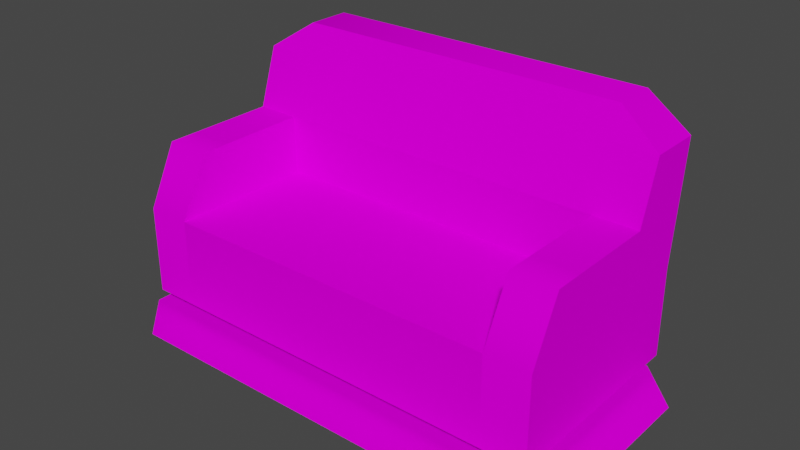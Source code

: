 # Source: Sofa_Medium.blend  (saved by Blender 2.92.15; exported with 4.5.12 LTS)
import bpy
from mathutils import Matrix  # noqa: F401  (used for matrix-valued properties, if any)

bpy.ops.wm.read_factory_settings(use_empty=True)
scene = bpy.context.scene
scene.name = 'Scene'

# ---- collections
col_collection = bpy.data.collections.new('Collection'); scene.collection.children.link(col_collection)

# ---- images (referenced by path relative to the original .blend; pixels are not part of the script)
import os
ASSET_DIR = os.environ.get("B2B_ASSET_DIR", "")  # directory of the original .blend (textures are referenced by path, not embedded)
HERE = os.path.dirname(os.path.abspath(__file__))  # packed textures are extracted next to this script under _unpacked/

def load_image(name, relpath, width, height, colorspace="sRGB"):
    """Load a texture the original file referenced (path relative to the .blend, or extracted next to this script)."""
    p = next((c for c in (os.path.join(HERE, relpath), os.path.join(ASSET_DIR, relpath)) if relpath and os.path.exists(c)), "")
    if p:
        img = bpy.data.images.load(p, check_existing=True)
        img.name = name
    else:  # same state as the original file: an image datablock whose file is absent (Cycles renders it pink)
        img = bpy.data.images.new(name, width, height)
        img.source = "FILE"
        img.filepath = "//" + (relpath or name)
    img.colorspace_settings.name = colorspace
    return img
img_shadow_png = load_image('shadow.png', 'Textures/shadow.png', 1024, 1024, 'sRGB')
img_body_png = load_image('body.png', 'Textures/body.png', 1024, 1024, 'sRGB')

# ---- materials (node trees are filled in below, after node groups)
mat_shadow = bpy.data.materials.new('shadow')
mat_shadow.surface_render_method = 'BLENDED'
mat_shadow.blend_method = 'BLEND'
mat_shadow.use_transparent_shadow = False
mat_shadow.diffuse_color = (0.7843, 0.7843, 0.7843, 1.0)
mat_shadow.roughness = 1.0
mat_shadow.specular_intensity = 0.0
mat_body = bpy.data.materials.new('body')
mat_body.surface_render_method = 'BLENDED'
mat_body.blend_method = 'BLEND'
mat_body.use_transparent_shadow = False
mat_body.diffuse_color = (0.7843, 0.7843, 0.7843, 1.0)
mat_body.roughness = 1.0
mat_body.specular_intensity = 0.0

# ---- material node trees
mat_shadow.use_nodes = True; mat_shadow.node_tree.nodes.clear()
_N = mat_shadow.node_tree.nodes; _L = mat_shadow.node_tree.links
n0 = _N.new('ShaderNodeBsdfPrincipled'); n0.name = 'Principled BSDF'; n0.location = (10, 300)
n0.distribution = 'GGX'
n0.subsurface_method = 'BURLEY'
n0.inputs[2].default_value = 1.0
n0.inputs[3].default_value = 1.45
n0.inputs[13].default_value = 0.0
n0.inputs[27].default_value = (0.0, 0.0, 0.0, 1.0)
n0.inputs[28].default_value = 1.0
n1 = _N.new('ShaderNodeOutputMaterial'); n1.name = 'Material Output'; n1.location = (300, 300)
n2 = _N.new('ShaderNodeTexImage'); n2.name = 'Image Texture'; n2.location = (-300, 600)
n2.image = img_shadow_png
n3 = _N.new('ShaderNodeTexImage'); n3.name = 'Image Texture.001'; n3.location = (-300, 0)
n3.image = img_shadow_png
_L.new(n0.outputs[0], n1.inputs[0])
_L.new(n2.outputs[0], n0.inputs[0])
_L.new(n3.outputs[1], n0.inputs[4])
n1.is_active_output = True
mat_body.use_nodes = True; mat_body.node_tree.nodes.clear()
_N = mat_body.node_tree.nodes; _L = mat_body.node_tree.links
n0 = _N.new('ShaderNodeBsdfPrincipled'); n0.name = 'Principled BSDF'; n0.location = (10, 300)
n0.distribution = 'GGX'
n0.subsurface_method = 'BURLEY'
n0.inputs[2].default_value = 1.0
n0.inputs[3].default_value = 1.45
n0.inputs[13].default_value = 0.0
n0.inputs[27].default_value = (0.0, 0.0, 0.0, 1.0)
n0.inputs[28].default_value = 1.0
n1 = _N.new('ShaderNodeOutputMaterial'); n1.name = 'Material Output'; n1.location = (300, 300)
n2 = _N.new('ShaderNodeTexImage'); n2.name = 'Image Texture'; n2.location = (-300, 600)
n2.image = img_body_png
n3 = _N.new('ShaderNodeTexImage'); n3.name = 'Image Texture.001'; n3.location = (-300, 0)
n3.image = img_body_png
_L.new(n0.outputs[0], n1.inputs[0])
_L.new(n2.outputs[0], n0.inputs[0])
_L.new(n3.outputs[1], n0.inputs[4])
n1.is_active_output = True

# ---- world
world_world = bpy.data.worlds.new('World'); scene.world = world_world
world_world.use_nodes = True; world_world.node_tree.nodes.clear()
_N = world_world.node_tree.nodes; _L = world_world.node_tree.links
n0 = _N.new('ShaderNodeOutputWorld'); n0.name = 'World Output'; n0.location = (300, 300)
n1 = _N.new('ShaderNodeBackground'); n1.name = 'Background'; n1.location = (10, 300)
n1.inputs[0].default_value = (0.05088, 0.05088, 0.05088, 1.0)
_L.new(n1.outputs[0], n0.inputs[0])
n0.is_active_output = True
world_world.color = (0.05088, 0.05088, 0.05088)
world_world.use_sun_shadow = False
world_world.sun_shadow_jitter_overblur = 0.0

# ---- meshes
me_sofa_2 = bpy.data.meshes.new('Sofa 2')
me_sofa_2.from_pydata([(17.0, 1.0, 6.0), (17.0, 1.0, -5.0), (14.0, 1.0, 6.0), (14.0, 1.0, -8.0), (-15.0, 1.0, 6.0), (-15.0, 1.0, -8.0), (17.0, 1.0, 9.0), (17.0, 1.0, 6.0), (14.0, 1.0, 9.0), (14.0, 1.0, 6.0), (-12.0, 1.0, 9.0), (-15.0, 1.0, 6.0), (-11.5, 12.0, -4.0), (-14.5, 12.0, -4.0), (-11.5, 12.0, 2.0), (-14.5, 12.0, 2.0), (-11.5, 12.0, 4.0), (-14.5, 12.0, 4.0), (-11.5, 8.0, 6.0), (-14.5, 8.0, 6.0), (-11.5, 2.0, 6.0), (-14.5, 2.0, 6.0), (14.5, 16.0, -5.327), (14.5, 16.0, -8.911), (11.5, 18.0, -6.163), (11.5, 18.0, -9.129), (0.0, 18.0, -6.163), (0.0, 18.0, -9.129), (-11.5, 18.0, -6.163), (-11.5, 18.0, -9.129), (-14.5, 16.0, -5.327), (-14.5, 16.0, -8.911), (14.5, 8.0, -8.0), (14.5, 2.0, -8.0), (11.5, 8.0, -8.0), (11.5, 2.0, -8.0), (0.0, 8.0, -8.0), (0.0, 2.0, -8.0), (-11.5, 8.0, -8.0), (-11.5, 2.0, -8.0), (-14.5, 8.0, -8.0), (-14.5, 2.0, -8.0), (14.5, 12.0, -4.0), (11.5, 12.0, -4.0), (14.5, 12.0, 2.0), (11.5, 12.0, 2.0), (14.5, 12.0, 4.0), (11.5, 12.0, 4.0), (14.5, 8.0, 6.0), (11.5, 8.0, 6.0), (14.5, 2.0, 6.0), (11.5, 2.0, 6.0), (-14.5, 2.0, 6.0), (-14.5, 8.0, 6.0), (-14.5, 2.0, 4.0), (-14.5, 8.0, 4.0), (-14.5, 2.0, -4.0), (-14.5, 8.0, -4.0), (-14.5, 2.0, -8.0), (-14.5, 8.0, -8.0), (14.5, 2.0, -8.0), (14.5, 8.0, -8.0), (14.5, 2.0, -4.0), (14.5, 8.0, -4.0), (14.5, 2.0, 4.0), (14.5, 8.0, 4.0), (14.5, 2.0, 6.0), (14.5, 8.0, 6.0), (-11.5, 8.0, 4.0), (-11.5, 8.0, 6.0), (0.0, 8.0, 4.0), (0.0, 8.0, 6.0), (11.5, 8.0, 4.0), (11.5, 8.0, 6.0), (11.5, 8.0, -4.0), (11.5, 12.0, -4.0), (0.0, 8.0, -4.0), (0.0, 12.0, -4.0), (-11.5, 8.0, -4.0), (-11.5, 12.0, -4.0), (11.5, 8.0, 4.0), (11.5, 8.0, -4.0), (0.0, 8.0, 4.0), (0.0, 8.0, -4.0), (-11.5, 8.0, 4.0), (-11.5, 8.0, -4.0), (14.5, 8.0, -4.0), (14.5, 12.0, -4.0), (14.5, 8.0, 4.0), (14.5, 12.0, 2.0), (14.5, 8.0, 6.0), (14.5, 12.0, 4.0), (11.5, 8.0, 6.0), (11.5, 12.0, 4.0), (11.5, 8.0, 4.0), (11.5, 12.0, 2.0), (11.5, 8.0, -4.0), (11.5, 12.0, -4.0), (-14.5, 8.0, 6.0), (-14.5, 12.0, 4.0), (-14.5, 8.0, 4.0), (-14.5, 12.0, 2.0), (-14.5, 8.0, -4.0), (-14.5, 12.0, -4.0), (-11.5, 8.0, -4.0), (-11.5, 12.0, -4.0), (-11.5, 8.0, 4.0), (-11.5, 12.0, 2.0), (-11.5, 8.0, 6.0), (-11.5, 12.0, 4.0), (11.5, 2.0, 6.0), (11.5, 8.0, 6.0), (0.0, 2.0, 6.0), (0.0, 8.0, 6.0), (-11.5, 2.0, 6.0), (-11.5, 8.0, 6.0), (11.5, 16.0, -8.911), (11.5, 8.0, -8.0), (0.0, 16.0, -8.911), (0.0, 8.0, -8.0), (-11.5, 16.0, -8.911), (-11.5, 8.0, -8.0), (11.5, 18.0, -9.129), (11.5, 16.0, -8.911), (0.0, 18.0, -9.129), (0.0, 16.0, -8.911), (-11.5, 18.0, -9.129), (-11.5, 16.0, -8.911), (0.0, 18.0, -6.163), (-11.5, 18.0, -6.163), (0.0, 16.0, -5.327), (-11.5, 16.0, -5.327), (0.0, 12.0, -4.0), (-11.5, 12.0, -4.0), (0.0, 12.0, -4.0), (11.5, 12.0, -4.0), (0.0, 16.0, -5.327), (11.5, 16.0, -5.327), (0.0, 18.0, -6.163), (11.5, 18.0, -6.163), (11.5, 12.0, -4.0), (14.5, 12.0, -4.0), (14.5, 16.0, -5.327), (11.5, 16.0, -5.327), (-14.5, 12.0, -4.0), (-11.5, 12.0, -4.0), (-11.5, 16.0, -5.327), (-14.5, 16.0, -5.327), (-14.5, 16.0, -8.911), (-11.5, 16.0, -8.911), (-11.5, 8.0, -8.0), (-14.5, 8.0, -8.0), (11.5, 16.0, -8.911), (14.5, 16.0, -8.911), (14.5, 8.0, -8.0), (11.5, 8.0, -8.0), (-14.5, 16.0, -5.327), (-14.5, 16.0, -8.911), (-14.5, 8.0, -8.0), (-14.5, 12.0, -4.0), (14.5, 16.0, -8.911), (14.5, 16.0, -5.327), (14.5, 12.0, -4.0), (14.5, 8.0, -8.0), (11.5, 18.0, -9.129), (14.5, 16.0, -8.911), (11.5, 16.0, -8.911), (-14.5, 16.0, -8.911), (-11.5, 18.0, -9.129), (-11.5, 16.0, -8.911), (-14.5, 16.0, -5.327), (-11.5, 16.0, -5.327), (-11.5, 18.0, -6.163), (14.5, 12.0, -4.0), (14.5, 8.0, -4.0), (14.5, 8.0, -8.0), (-14.5, 8.0, -4.0), (-14.5, 12.0, -4.0), (-14.5, 8.0, -8.0), (11.5, 16.0, -5.327), (14.5, 16.0, -5.327), (11.5, 18.0, -6.163)], [], [(0, 1, 2), (1, 3, 2), (2, 3, 4), (3, 5, 4), (6, 7, 8), (7, 9, 8), (8, 9, 10), (9, 11, 10), (12, 13, 14), (13, 15, 14), (14, 15, 16), (15, 17, 16), (16, 17, 18), (17, 19, 18), (18, 19, 20), (19, 21, 20), (22, 23, 24), (23, 25, 24), (24, 25, 26), (25, 27, 26), (26, 27, 28), (27, 29, 28), (28, 29, 30), (29, 31, 30), (32, 33, 34), (33, 35, 34), (34, 35, 36), (35, 37, 36), (36, 37, 38), (37, 39, 38), (38, 39, 40), (39, 41, 40), (42, 43, 44), (43, 45, 44), (44, 45, 46), (45, 47, 46), (46, 47, 48), (47, 49, 48), (48, 49, 50), (49, 51, 50), (52, 53, 54), (53, 55, 54), (54, 55, 56), (55, 57, 56), (56, 57, 58), (57, 59, 58), (60, 61, 62), (61, 63, 62), (62, 63, 64), (63, 65, 64), (64, 65, 66), (65, 67, 66), (68, 69, 70), (69, 71, 70), (70, 71, 72), (71, 73, 72), (74, 75, 76), (75, 77, 76), (76, 77, 78), (77, 79, 78), (80, 81, 82), (81, 83, 82), (82, 83, 84), (83, 85, 84), (86, 87, 88), (87, 89, 88), (88, 89, 90), (89, 91, 90), (92, 93, 94), (93, 95, 94), (94, 95, 96), (95, 97, 96), (98, 99, 100), (99, 101, 100), (100, 101, 102), (101, 103, 102), (104, 105, 106), (105, 107, 106), (106, 107, 108), (107, 109, 108), (110, 111, 112), (111, 113, 112), (112, 113, 114), (113, 115, 114), (116, 117, 118), (117, 119, 118), (118, 119, 120), (119, 121, 120), (122, 123, 124), (123, 125, 124), (124, 125, 126), (125, 127, 126), (128, 129, 130), (129, 131, 130), (130, 131, 132), (131, 133, 132), (134, 135, 136), (135, 137, 136), (136, 137, 138), (137, 139, 138), (140, 141, 142, 143), (144, 145, 146, 147), (148, 149, 150, 151), (152, 153, 154, 155), (156, 157, 158, 159), (160, 161, 162, 163), (164, 165, 166), (167, 168, 169), (170, 171, 172), (173, 174, 175), (176, 177, 178), (179, 180, 181)])
me_sofa_2.polygons.foreach_set('use_smooth', [True] * 112)
me_sofa_2.polygons.foreach_set('material_index', [0, 0, 0, 0, 0, 0, 0, 0, 1, 1, 1, 1, 1, 1, 1, 1, 1, 1, 1, 1, 1, 1, 1, 1, 1, 1, 1, 1, 1, 1, 1, 1, 1, 1, 1, 1, 1, 1, 1, 1, 1, 1, 1, 1, 1, 1, 1, 1, 1, 1, 1, 1, 1, 1, 1, 1, 1, 1, 1, 1, 1, 1, 1, 1, 1, 1, 1, 1, 1, 1, 1, 1, 1, 1, 1, 1, 1, 1, 1, 1, 1, 1, 1, 1, 1, 1, 1, 1, 1, 1, 1, 1, 1, 1, 1, 1, 1, 1, 1, 1, 1, 1, 1, 1, 1, 1, 1, 1, 1, 1, 1, 1])
_uv = me_sofa_2.uv_layers.new(name='UVMap')
_uv.uv.foreach_set('vector', [1.0, 0.5, 1.0, 1.0, 0.5, 0.5, 1.0, 1.0, 0.5, 1.0, 0.5, 0.5, 0.5, 0.5, 0.5, 1.0, 0.0, 0.5, 0.5, 1.0, 0.0, 1.0, 0.0, 0.5, 1.0, 0.0, 1.0, 0.5, 0.5, 0.0, 1.0, 0.5, 0.5, 0.5, 0.5, 0.0, 0.5, 0.0, 0.5, 0.5, 0.0, 0.0, 0.5, 0.5, 0.0, 0.5, 0.0, 0.0, 0.0625, 1.719, 0.0, 1.719, 0.0625, 1.18, 0.0, 1.719, 0.0, 1.18, 0.0625, 1.18, 0.0625, 1.18, 0.0, 1.18, 0.0625, 1.0, 0.0, 1.18, 0.0, 1.0, 0.0625, 1.0, 0.0625, 1.0, 0.0, 1.0, 0.0625, 1.0, 0.0, 1.0, 0.0, 1.0, 0.0625, 1.0, 0.0625, 1.0, 0.0, 1.0, 0.0625, 0.0, 0.0, 1.0, 0.0, 0.0, 0.0625, 0.0, 1.0, 1.719, 1.0, 2.0, 0.8984, 1.719, 1.0, 2.0, 0.8984, 2.0, 0.8984, 1.719, 0.8984, 1.719, 0.8984, 2.0, 0.4844, 1.719, 0.8984, 2.0, 0.4844, 2.0, 0.4844, 1.719, 0.4844, 1.719, 0.4844, 2.0, 0.0625, 1.719, 0.4844, 2.0, 0.0625, 2.0, 0.0625, 1.719, 0.0625, 1.719, 0.0625, 2.0, 0.0, 1.719, 0.0625, 2.0, 0.0, 2.0, 0.0, 1.719, 1.0, 2.0, 1.0, 3.0, 0.8984, 2.0, 1.0, 3.0, 0.8984, 3.0, 0.8984, 2.0, 0.8984, 2.0, 0.8984, 3.0, 0.4844, 2.0, 0.8984, 3.0, 0.4844, 3.0, 0.4844, 2.0, 0.4844, 2.0, 0.4844, 3.0, 0.0625, 2.0, 0.4844, 3.0, 0.0625, 3.0, 0.0625, 2.0, 0.0625, 2.0, 0.0625, 3.0, 0.0, 2.0, 0.0625, 3.0, 0.0, 3.0, 0.0, 2.0, 1.0, 1.719, 0.8984, 1.719, 1.0, 1.18, 0.8984, 1.719, 0.8984, 1.18, 1.0, 1.18, 1.0, 1.18, 0.8984, 1.18, 1.0, 1.0, 0.8984, 1.18, 0.8984, 1.0, 1.0, 1.0, 1.0, 1.0, 0.8984, 1.0, 1.0, 1.0, 0.8984, 1.0, 0.8984, 1.0, 1.0, 1.0, 1.0, 1.0, 0.8984, 1.0, 1.0, 0.0, 0.8984, 1.0, 0.8984, 0.0, 1.0, 0.0, 0.0, 0.0, 0.0, 1.0, -0.1797, 0.0, 0.0, 1.0, -0.1797, 1.0, -0.1797, 0.0, -0.1797, 0.0, -0.1797, 1.0, -0.7188, 0.0, -0.1797, 1.0, -0.7188, 1.0, -0.7188, 0.0, -0.7188, 0.0, -0.7188, 1.0, -1.0, 0.0, -0.7188, 1.0, -1.0, 1.0, -1.0, 0.0, 2.0, 0.0, 2.0, 1.0, 1.719, 0.0, 2.0, 1.0, 1.719, 1.0, 1.719, 0.0, 1.719, 0.0, 1.719, 1.0, 1.18, 0.0, 1.719, 1.0, 1.18, 1.0, 1.18, 0.0, 1.18, 0.0, 1.18, 1.0, 1.0, 0.0, 1.18, 1.0, 1.0, 1.0, 1.0, 0.0, 0.0625, 1.18, 0.0625, 1.0, 0.4844, 1.18, 0.0625, 1.0, 0.4844, 1.0, 0.4844, 1.18, 0.4844, 1.18, 0.4844, 1.0, 0.8984, 1.18, 0.4844, 1.0, 0.8984, 1.0, 0.8984, 1.18, 0.07031, 1.0, 0.0, 1.0, 0.07031, 0.5, 0.0, 1.0, 0.0, 0.5, 0.07031, 0.5, 0.07031, 0.5, 0.0, 0.5, 0.07031, 0.0, 0.0, 0.5, 0.0, 0.0, 0.07031, 0.0, 0.8984, 1.18, 0.8984, 1.719, 0.4844, 1.18, 0.8984, 1.719, 0.4844, 1.719, 0.4844, 1.18, 0.4844, 1.18, 0.4844, 1.719, 0.0625, 1.18, 0.4844, 1.719, 0.0625, 1.719, 0.0625, 1.18, 1.0, 1.719, 1.0, 1.719, 1.0, 1.18, 1.0, 1.719, 1.0, 1.18, 1.0, 1.18, 1.0, 1.18, 1.0, 1.18, 1.0, 1.0, 1.0, 1.18, 1.0, 1.0, 1.0, 1.0, 0.8984, 1.0, 0.8984, 1.0, 0.8984, 1.18, 0.8984, 1.0, 0.8984, 1.18, 0.8984, 1.18, 0.8984, 1.18, 0.8984, 1.18, 0.8984, 1.719, 0.8984, 1.18, 0.8984, 1.719, 0.8984, 1.719, 0.0, 1.0, 0.0, 1.0, 0.0, 1.18, 0.0, 1.0, 0.0, 1.18, 0.0, 1.18, 0.0, 1.18, 0.0, 1.18, 0.0, 1.719, 0.0, 1.18, 0.0, 1.719, 0.0, 1.719, 0.0625, 1.719, 0.0625, 1.719, 0.0625, 1.18, 0.0625, 1.719, 0.0625, 1.18, 0.0625, 1.18, 0.0625, 1.18, 0.0625, 1.18, 0.0625, 1.0, 0.0625, 1.18, 0.0625, 1.0, 0.0625, 1.0, 0.8984, 0.0, 0.8984, 1.0, 0.4844, 0.0, 0.8984, 1.0, 0.4844, 1.0, 0.4844, 0.0, 0.4844, 0.0, 0.4844, 1.0, 0.0625, 0.0, 0.4844, 1.0, 0.0625, 1.0, 0.0625, 0.0, 0.9844, 0.08594, 1.0, 0.3047, 0.5, 0.1016, 1.0, 0.3047, 0.5, 0.3047, 0.5, 0.1016, 0.5, 0.1016, 0.5, 0.3047, 0.01562, 0.08594, 0.5, 0.3047, 0.0, 0.3047, 0.01562, 0.08594, 0.9844, 0.0, 0.9844, 0.08594, 0.5, 0.0, 0.9844, 0.08594, 0.5, 0.1016, 0.5, 0.0, 0.5, 0.0, 0.5, 0.1016, 0.01562, 0.0, 0.5, 0.1016, 0.01562, 0.08594, 0.01562, 0.0, 0.5, 0.2344, 0.9844, 0.2344, 0.5, 0.1719, 0.9844, 0.2344, 0.9844, 0.1797, 0.5, 0.1719, 0.5, 0.1719, 0.9844, 0.1797, 0.5, 0.0, 0.9844, 0.1797, 1.0, 0.0, 0.5, 0.0, 0.5, 0.0, 0.0, 0.0, 0.5, 0.1719, 0.0, 0.0, 0.01562, 0.1641, 0.5, 0.1719, 0.5, 0.1719, 0.01562, 0.1641, 0.5, 0.2344, 0.01562, 0.1641, 0.01562, 0.2344, 0.5, 0.2344, 0.07031, 0.0, 0.2969, 0.0, 0.2969, 0.7812, 0.02344, 0.7109, 0.0, 0.0, 0.2188, 0.0, 0.2812, 0.7656, 0.0, 0.7812, 0.6328, 0.0, 0.7578, 0.2812, 0.1719, 0.9766, 0.0, 0.8438, 0.2422, 0.2891, 0.3672, 0.0, 1.0, 0.8438, 0.8281, 0.9766, 0.0, 1.0, 0.2734, 1.0, 0.2734, 0.0, 0.0, 0.2734, 0.0, 1.0, 0.2734, 1.0, 0.2734, 0.2734, 0.0, 0.0, 0.0, 0.0, 0.3672, 0.0, 0.2422, 0.2891, 0.6328, 0.0, 1.0, 0.0, 0.7578, 0.2812, 0.0, 0.7812, 0.2812, 0.7656, 0.2969, 1.0, 0.0, 0.0, 1.0, 0.0, 1.0, 1.0, 0.0, 0.0, 1.0, 0.0, 0.0, 1.0, 0.02344, 0.7109, 0.2969, 0.7812, 0.0, 1.0])
me_sofa_2.materials.append(mat_shadow)
me_sofa_2.materials.append(mat_body)
me_sofa_2.use_remesh_fix_poles = True
me_sofa_2.use_remesh_preserve_attributes = False
me_sofa_2.use_mirror_vertex_groups = False
me_sofa_2.update()
me_sofa_2.normals_split_custom_set([tuple(v) for v in zip(*[iter([0.0, 1.0, 0.0, 0.0, 1.0, 0.0, 0.0, 1.0, 0.0, 0.0, 1.0, 0.0, 0.0, 1.0, 0.0, 0.0, 1.0, 0.0, 0.0, 1.0, 0.0, 0.0, 1.0, 0.0, 0.0, 1.0, 0.0, 0.0, 1.0, 0.0, 0.0, 1.0, 0.0, 0.0, 1.0, 0.0, 0.0, 1.0, 0.0, 0.0, 1.0, 0.0, 0.0, 1.0, 0.0, 0.0, 1.0, 0.0, 0.0, 1.0, 0.0, 0.0, 1.0, 0.0, 0.0, 1.0, 0.0, 0.0, 1.0, 0.0, 0.0, 1.0, 0.0, 0.0, 1.0, 0.0, 0.0, 1.0, 0.0, 0.0, 1.0, 0.0, 0.0, 1.0, 0.0, 0.0, 1.0, 0.0, 0.0, 1.0, 0.0, 0.0, 1.0, 0.0, 0.0, 1.0, 0.0, 0.0, 1.0, 0.0, 0.0, 1.0, 0.0, 0.0, 1.0, 0.0, 0.0, 0.8507, 0.5257, 0.0, 1.0, 0.0, 0.0, 0.8506, 0.5257, 0.0, 0.8507, 0.5257, 0.0, 0.8507, 0.5257, 0.0, 0.8506, 0.5257, 0.0, 0.2298, 0.9732, 0.0, 0.8506, 0.5257, 0.0, 0.2298, 0.9732, 0.0, 0.2298, 0.9732, 0.0, 0.2298, 0.9732, 0.0, 0.2298, 0.9732, 0.0, 0.0, 1.0, 0.0, 0.2298, 0.9732, 0.0, 0.0, 1.0, 0.0, 0.0, 1.0, 0.5547, 0.8321, 0.0, 0.5547, 0.8321, 0.0, 0.3093, 0.951, 0.0, 0.5547, 0.8321, 0.0, 0.2841, 0.9588, 0.0, 0.3093, 0.951, 0.0, 0.3093, 0.951, 0.0, 0.2841, 0.9588, 0.0, 0.0, 1.0, 0.0, 0.2841, 0.9588, 0.0, 0.0, 1.0, 0.0, 0.0, 1.0, 0.0, 0.0, 1.0, 0.0, 0.0, 1.0, 0.0, -0.3093, 0.951, 0.0, 0.0, 1.0, 0.0, -0.2841, 0.9588, 0.0, -0.3093, 0.951, 0.0, -0.3093, 0.951, 0.0, -0.2841, 0.9588, 0.0, -0.5547, 0.8321, 0.0, -0.2841, 0.9588, 0.0, -0.5547, 0.8321, 0.0, -0.5547, 0.8321, 0.0, 0.0, 0.0, -1.0, 0.0, 0.0, -1.0, 0.0, 0.0, -1.0, 0.0, 0.0, -1.0, 0.0, 0.0, -1.0, 0.0, 0.0, -1.0, 0.0, 0.0, -1.0, 0.0, 0.0, -1.0, 0.0, 0.0, -1.0, 0.0, 0.0, -1.0, 0.0, 0.0, -1.0, 0.0, 0.0, -1.0, 0.0, 0.0, -1.0, 0.0, 0.0, -1.0, 0.0, 0.0, -1.0, 0.0, 0.0, -1.0, 0.0, 0.0, -1.0, 0.0, 0.0, -1.0, 0.0, 0.0, -1.0, 0.0, 0.0, -1.0, 0.0, 0.0, -1.0, 0.0, 0.0, -1.0, 0.0, 0.0, -1.0, 0.0, 0.0, -1.0, 0.0, 1.0, 0.0, 0.0, 1.0, 0.0, 0.0, 1.0, 0.0, 0.0, 1.0, 0.0, 0.0, 1.0, 0.0, 0.0, 1.0, 0.0, 0.0, 1.0, 0.0, 0.0, 1.0, 0.0, 0.0, 0.8507, 0.5257, 0.0, 1.0, 0.0, 0.0, 0.8506, 0.5257, 0.0, 0.8507, 0.5257, 0.0, 0.8507, 0.5257, 0.0, 0.8506, 0.5257, 0.0, 0.2298, 0.9732, 0.0, 0.8506, 0.5257, 0.0, 0.2298, 0.9732, 0.0, 0.2298, 0.9732, 0.0, 0.2298, 0.9732, 0.0, 0.2298, 0.9732, 0.0, 0.0, 1.0, 0.0, 0.2298, 0.9732, 0.0, 0.0, 1.0, 0.0, 0.0, 1.0, -1.0, 0.0, 0.0, -1.0, 0.0, 0.0, -1.0, 0.0, 0.0, -1.0, 0.0, 0.0, -1.0, 0.0, 0.0, -1.0, 0.0, 0.0, -1.0, 0.0, 0.0, -1.0, 0.0, 0.0, -1.0, 0.0, 0.0, -1.0, 0.0, 0.0, -1.0, 0.0, 0.0, -1.0, 0.0, 0.0, -1.0, 0.0, 0.0, -1.0, 0.0, 0.0, -1.0, 0.0, 0.0, -1.0, 0.0, 0.0, -1.0, 0.0, 0.0, -1.0, 0.0, 0.0, 1.0, 0.0, 0.0, 1.0, 0.0, 0.0, 1.0, 0.0, 0.0, 1.0, 0.0, 0.0, 1.0, 0.0, 0.0, 1.0, 0.0, 0.0, 1.0, 0.0, 0.0, 1.0, 0.0, 0.0, 1.0, 0.0, 0.0, 1.0, 0.0, 0.0, 1.0, 0.0, 0.0, 1.0, 0.0, 0.0, 1.0, 0.0, 0.0, 1.0, 0.0, 0.0, 1.0, 0.0, 0.0, 1.0, 0.0, 0.0, 1.0, 0.0, 0.0, 1.0, 0.0, 0.0, 0.0, 1.0, 0.0, 0.0, 1.0, 0.0, 0.0, 1.0, 0.0, 0.0, 1.0, 0.0, 0.0, 1.0, 0.0, 0.0, 1.0, 0.0, 0.0, 1.0, 0.0, 0.0, 1.0, 0.0, 0.0, 1.0, 0.0, 0.0, 1.0, 0.0, 0.0, 1.0, 0.0, 0.0, 1.0, 0.0, 0.0, 0.0, 1.0, 0.0, 0.0, 1.0, 0.0, 0.0, 1.0, 0.0, 0.0, 1.0, 0.0, 0.0, 1.0, 0.0, 0.0, 1.0, 0.0, 0.0, 1.0, 0.0, 0.0, 1.0, 0.0, 0.0, 1.0, 0.0, 0.0, 1.0, 0.0, 0.0, 1.0, 0.0, 0.0, 1.0, 0.0, 1.0, 0.0, 0.0, 1.0, 0.0, 0.0, 1.0, 0.0, 0.0, 1.0, 0.0, 0.0, 1.0, 0.0, 0.0, 1.0, 0.0, 0.0, 1.0, 0.0, 0.0, 1.0, 0.0, 0.0, 1.0, 0.0, 0.0, 1.0, 0.0, 0.0, 1.0, 0.0, 0.0, 1.0, 0.0, 1.0, 0.0, 0.0, 1.0, 0.0, 0.0, 1.0, 0.0, 0.0, 1.0, 0.0, 0.0, 1.0, 0.0, 0.0, 1.0, 0.0, 0.0, 1.0, 0.0, 0.0, 1.0, 0.0, 0.0, 1.0, 0.0, 0.0, 1.0, 0.0, 0.0, 1.0, 0.0, 0.0, 1.0, 0.0, 0.0, -1.0, 0.0, 0.0, -1.0, 0.0, 0.0, -1.0, 0.0, 0.0, -1.0, 0.0, 0.0, -1.0, 0.0, 0.0, -1.0, 0.0, 0.0, -1.0, 0.0, 0.0, -1.0, 0.0, 0.0, -1.0, 0.0, 0.0, -1.0, 0.0, 0.0, -1.0, 0.0, 0.0, -1.0, 0.0, 0.0, -1.0, 0.0, 0.0, -1.0, 0.0, 0.0, -1.0, 0.0, 0.0, -1.0, 0.0, 0.0, -1.0, 0.0, 0.0, -1.0, 0.0, 0.0, -1.0, 0.0, 0.0, -1.0, 0.0, 0.0, -1.0, 0.0, 0.0, -1.0, 0.0, 0.0, -1.0, 0.0, 0.0, -1.0, 0.0, 0.0, 1.0, 0.0, 0.0, 1.0, 0.0, 0.0, 1.0, 0.0, 0.0, 1.0, 0.0, 0.0, 1.0, 0.0, 0.0, 1.0, 0.0, 0.0, 1.0, 0.0, 0.0, 1.0, 0.0, 0.0, 1.0, 0.0, 0.0, 1.0, 0.0, 0.0, 1.0, 0.0, 0.0, 1.0, 0.0, 0.0, 0.0, 0.0, 1.0, 0.0, 0.0, 1.0, 0.0, 0.0, 1.0, 0.0, 0.0, 1.0, 0.0, 0.0, 1.0, 0.0, 0.0, 1.0, 0.0, 0.0, 1.0, 0.0, 0.0, 1.0, 0.0, 0.0, 1.0, 0.0, 0.0, 1.0, 0.0, 0.0, 1.0, 0.0, 0.0, 1.0, 0.0, -0.1132, -0.9936, 0.0, -0.1132, -0.9936, 0.0, -0.1132, -0.9936, 0.0, -0.1132, -0.9936, 0.0, -0.1132, -0.9936, 0.0, -0.1132, -0.9936, 0.0, -0.1132, -0.9936, 0.0, -0.1132, -0.9936, 0.0, -0.1132, -0.9936, 0.0, -0.1132, -0.9936, 0.0, -0.1132, -0.9936, 0.0, -0.1132, -0.9936, 0.0, -0.1082, -0.9941, 0.0, -0.1082, -0.9941, 0.0, -0.1082, -0.9941, 0.0, -0.1082, -0.9941, 0.0, -0.1082, -0.9941, 0.0, -0.1082, -0.9941, 0.0, -0.1082, -0.9941, 0.0, -0.1082, -0.9941, 0.0, -0.1082, -0.9941, 0.0, -0.1082, -0.9941, 0.0, -0.1082, -0.9941, 0.0, -0.1082, -0.9941, 0.0, 0.3856, 0.9226, 0.0, 0.3856, 0.9226, 0.0, 0.3505, 0.9366, 0.0, 0.3856, 0.9226, 0.0, 0.3505, 0.9366, 0.0, 0.3505, 0.9366, 0.0, 0.3505, 0.9366, 0.0, 0.3505, 0.9366, 0.0, 0.3149, 0.9491, 0.0, 0.3505, 0.9366, 0.0, 0.3149, 0.9491, 0.0, 0.3149, 0.9491, 0.0, 0.3149, 0.9491, 0.0, 0.3149, 0.9491, 0.0, 0.3505, 0.9366, 0.0, 0.3149, 0.9491, 0.0, 0.3505, 0.9366, 0.0, 0.3505, 0.9366, 0.0, 0.3505, 0.9366, 0.0, 0.3505, 0.9366, 0.0, 0.3856, 0.9226, 0.0, 0.3505, 0.9366, 0.0, 0.3856, 0.9226, 0.0, 0.3856, 0.9226, 0.0, 0.3149, 0.9491, 0.0, 0.3149, 0.9491, 0.0, 0.3149, 0.9491, 0.0, 0.3149, 0.9491, 0.0, 0.3149, 0.9491, 0.0, 0.3149, 0.9491, 0.0, 0.3149, 0.9491, 0.0, 0.3149, 0.9491, 0.0, -0.1132, -0.9936, 0.0, -0.1132, -0.9936, 0.0, -0.1132, -0.9936, 0.0, -0.1132, -0.9936, 0.0, -0.1132, -0.9936, 0.0, -0.1132, -0.9936, 0.0, -0.1132, -0.9936, 0.0, -0.1132, -0.9936, -1.0, 0.0, 0.0, -1.0, 0.0, 0.0, -1.0, 0.0, 0.0, -1.0, 0.0, 0.0, 1.0, 0.0, 0.0, 1.0, 0.0, 0.0, 1.0, 0.0, 0.0, 1.0, 0.0, 0.0, 0.0, -0.1082, -0.9941, 0.0, -0.1082, -0.9941, 0.0, -0.1082, -0.9941, 0.0, -0.1082, -0.9941, 0.0, -0.1082, -0.9941, 0.0, -0.1082, -0.9941, 0.0, 0.3856, 0.9226, 0.0, 0.3856, 0.9226, 0.0, 0.3856, 0.9226, 1.0, 0.0, 0.0, 1.0, 0.0, 0.0, 1.0, 0.0, 0.0, -1.0, 0.0, 0.0, -1.0, 0.0, 0.0, -1.0, 0.0, 0.0, 0.0, 0.3856, 0.9226, 0.0, 0.3856, 0.9226, 0.0, 0.3856, 0.9226])] * 3)])

# ---- objects
ob_sofa_2 = bpy.data.objects.new('Sofa 2', me_sofa_2)

# ---- transforms, parenting, visibility, modifiers, constraints
ob_sofa_2.location = (0.0, 0.0, 0.0)
ob_sofa_2.rotation_euler = (1.571, -0.0, 0.0)
ob_sofa_2.lineart.crease_threshold = 0.0

# ---- collection membership
col_collection.objects.link(ob_sofa_2)

# ---- scene / render settings (as saved in the file)
scene.frame_start = 1; scene.frame_end = 250; scene.frame_set(1)
scene.render.engine = 'BLENDER_EEVEE_NEXT'
scene.cycles.use_denoising = False
scene.cycles.samples = 128
scene.cycles.sampling_pattern = 'TABULATED_SOBOL'
scene.cycles.use_adaptive_sampling = False
scene.cycles.use_light_tree = False
scene.view_settings.view_transform = 'Filmic'
bpy.context.view_layer.update()

# ---- added for rendering (the .blend has no active camera and no usable light): camera, sun
cam_auto = bpy.data.cameras.new('AutoCamera')
cam_auto.lens = 50.0
cam_auto.sensor_width = 36.0
cam_auto.clip_end = 1000.0
ob_auto_camera = bpy.data.objects.new('AutoCamera', cam_auto)
scene.collection.objects.link(ob_auto_camera)
ob_auto_camera.location = (38.4877, -44.9208, 39.4901)
ob_auto_camera.rotation_euler = (1.09748, -7.21219e-08, 0.694738)
scene.camera = ob_auto_camera
light_auto_sun = bpy.data.lights.new('AutoSun', 'SUN')
light_auto_sun.energy = 3.0
light_auto_sun.angle = 0.0523599
ob_auto_sun = bpy.data.objects.new('AutoSun', light_auto_sun)
scene.collection.objects.link(ob_auto_sun)
ob_auto_sun.rotation_euler = (0.872665, 0.174533, 0.523599)
bpy.context.view_layer.update()
